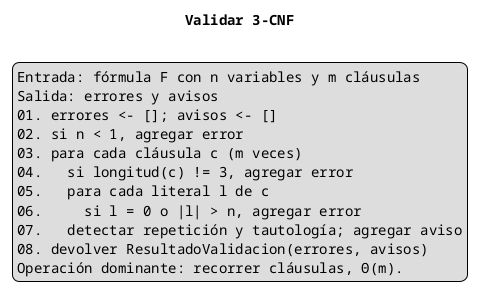

The diagram above was rendered by PlantUML. Its source (embedded in the PNG):
@startuml
skinparam defaultFontName Monospaced
title Validar 3-CNF
legend
Entrada: fórmula F con n variables y m cláusulas
Salida: errores y avisos
01. errores <- []; avisos <- []
02. si n < 1, agregar error
03. para cada cláusula c (m veces)
04.   si longitud(c) != 3, agregar error
05.   para cada literal l de c
06.     si l = 0 o |l| > n, agregar error
07.   detectar repetición y tautología; agregar aviso
08. devolver ResultadoValidacion(errores, avisos)
Operación dominante: recorrer cláusulas, Θ(m).
endlegend
@enduml